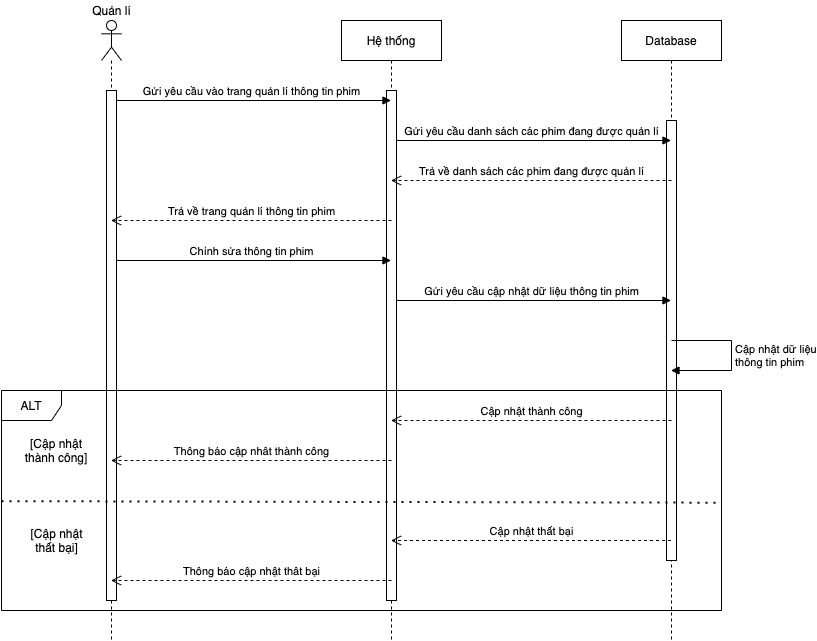

The diagram above was exported from draw.io. Its source (the exported page's mxGraphModel, read from the mxfile embedded in the PNG):
<mxGraphModel dx="738" dy="489" grid="1" gridSize="10" guides="1" tooltips="1" connect="1" arrows="1" fold="1" page="1" pageScale="1" pageWidth="827" pageHeight="1169" math="0" shadow="0">
  <root>
    <mxCell id="0" />
    <mxCell id="1" parent="0" />
    <mxCell id="n7mIbu_Ckn_cU0Udae32-5" value="Database" style="shape=umlLifeline;perimeter=lifelinePerimeter;whiteSpace=wrap;html=1;container=1;collapsible=0;recursiveResize=0;outlineConnect=0;" parent="1" vertex="1">
      <mxGeometry x="630" y="100" width="100" height="620" as="geometry" />
    </mxCell>
    <mxCell id="n7mIbu_Ckn_cU0Udae32-30" value="" style="rounded=0;whiteSpace=wrap;html=1;" parent="n7mIbu_Ckn_cU0Udae32-5" vertex="1">
      <mxGeometry x="45" y="100" width="10" height="440" as="geometry" />
    </mxCell>
    <mxCell id="n7mIbu_Ckn_cU0Udae32-14" value="Cập nhật dữ liệu&lt;br&gt;thông tin phim" style="edgeStyle=orthogonalEdgeStyle;html=1;align=left;spacingLeft=2;endArrow=block;rounded=0;" parent="n7mIbu_Ckn_cU0Udae32-5" target="n7mIbu_Ckn_cU0Udae32-5" edge="1">
      <mxGeometry relative="1" as="geometry">
        <mxPoint x="50" y="320" as="sourcePoint" />
        <Array as="points">
          <mxPoint x="110" y="320" />
          <mxPoint x="110" y="350" />
        </Array>
        <mxPoint x="55" y="340" as="targetPoint" />
      </mxGeometry>
    </mxCell>
    <mxCell id="n7mIbu_Ckn_cU0Udae32-4" value="Hệ thống" style="shape=umlLifeline;perimeter=lifelinePerimeter;whiteSpace=wrap;html=1;container=1;collapsible=0;recursiveResize=0;outlineConnect=0;" parent="1" vertex="1">
      <mxGeometry x="350" y="100" width="100" height="620" as="geometry" />
    </mxCell>
    <mxCell id="n7mIbu_Ckn_cU0Udae32-7" value="Gửi yêu cầu danh sách các phim đang được quản lí" style="html=1;verticalAlign=bottom;endArrow=block;" parent="n7mIbu_Ckn_cU0Udae32-4" target="n7mIbu_Ckn_cU0Udae32-5" edge="1">
      <mxGeometry width="80" relative="1" as="geometry">
        <mxPoint x="50" y="120" as="sourcePoint" />
        <mxPoint x="260" y="120" as="targetPoint" />
      </mxGeometry>
    </mxCell>
    <mxCell id="n7mIbu_Ckn_cU0Udae32-11" value="Gửi yêu cầu cập nhật dữ liệu thông tin phim" style="html=1;verticalAlign=bottom;endArrow=block;" parent="n7mIbu_Ckn_cU0Udae32-4" target="n7mIbu_Ckn_cU0Udae32-5" edge="1">
      <mxGeometry width="80" relative="1" as="geometry">
        <mxPoint x="50" y="280" as="sourcePoint" />
        <mxPoint x="130" y="280" as="targetPoint" />
      </mxGeometry>
    </mxCell>
    <mxCell id="n7mIbu_Ckn_cU0Udae32-29" value="" style="rounded=0;whiteSpace=wrap;html=1;" parent="n7mIbu_Ckn_cU0Udae32-4" vertex="1">
      <mxGeometry x="45" y="70" width="10" height="510" as="geometry" />
    </mxCell>
    <mxCell id="n7mIbu_Ckn_cU0Udae32-1" value="" style="shape=umlLifeline;participant=umlActor;perimeter=lifelinePerimeter;whiteSpace=wrap;html=1;container=1;collapsible=0;recursiveResize=0;verticalAlign=top;spacingTop=36;outlineConnect=0;" parent="1" vertex="1">
      <mxGeometry x="110" y="100" width="20" height="620" as="geometry" />
    </mxCell>
    <mxCell id="n7mIbu_Ckn_cU0Udae32-6" value="Gửi yêu cầu vào trang quản lí thông tin phim" style="html=1;verticalAlign=bottom;endArrow=block;" parent="n7mIbu_Ckn_cU0Udae32-1" target="n7mIbu_Ckn_cU0Udae32-4" edge="1">
      <mxGeometry width="80" relative="1" as="geometry">
        <mxPoint x="10" y="80" as="sourcePoint" />
        <mxPoint x="230" y="80" as="targetPoint" />
      </mxGeometry>
    </mxCell>
    <mxCell id="n7mIbu_Ckn_cU0Udae32-10" value="Chỉnh sửa thông tin phim" style="html=1;verticalAlign=bottom;endArrow=block;" parent="n7mIbu_Ckn_cU0Udae32-1" target="n7mIbu_Ckn_cU0Udae32-4" edge="1">
      <mxGeometry width="80" relative="1" as="geometry">
        <mxPoint x="10" y="240" as="sourcePoint" />
        <mxPoint x="90" y="240" as="targetPoint" />
      </mxGeometry>
    </mxCell>
    <mxCell id="n7mIbu_Ckn_cU0Udae32-28" value="" style="rounded=0;whiteSpace=wrap;html=1;" parent="n7mIbu_Ckn_cU0Udae32-1" vertex="1">
      <mxGeometry x="5" y="70" width="10" height="510" as="geometry" />
    </mxCell>
    <mxCell id="n7mIbu_Ckn_cU0Udae32-2" value="Quản lí" style="text;html=1;align=center;verticalAlign=middle;resizable=0;points=[];autosize=1;" parent="1" vertex="1">
      <mxGeometry x="95" y="80" width="50" height="20" as="geometry" />
    </mxCell>
    <mxCell id="n7mIbu_Ckn_cU0Udae32-8" value="Trả về danh sách các phim đang được quản lí" style="html=1;verticalAlign=bottom;endArrow=open;dashed=1;endSize=8;" parent="1" target="n7mIbu_Ckn_cU0Udae32-4" edge="1">
      <mxGeometry relative="1" as="geometry">
        <mxPoint x="680" y="260" as="sourcePoint" />
        <mxPoint x="490" y="260" as="targetPoint" />
      </mxGeometry>
    </mxCell>
    <mxCell id="n7mIbu_Ckn_cU0Udae32-9" value="Trả về trang quản lí thông tin phim" style="html=1;verticalAlign=bottom;endArrow=open;dashed=1;endSize=8;" parent="1" target="n7mIbu_Ckn_cU0Udae32-1" edge="1">
      <mxGeometry relative="1" as="geometry">
        <mxPoint x="400" y="300" as="sourcePoint" />
        <mxPoint x="210" y="300" as="targetPoint" />
      </mxGeometry>
    </mxCell>
    <mxCell id="n7mIbu_Ckn_cU0Udae32-17" value="Thông báo cập nhât thành công" style="html=1;verticalAlign=bottom;endArrow=open;dashed=1;endSize=8;" parent="1" target="n7mIbu_Ckn_cU0Udae32-1" edge="1">
      <mxGeometry relative="1" as="geometry">
        <mxPoint x="400" y="540" as="sourcePoint" />
        <mxPoint x="320" y="540" as="targetPoint" />
      </mxGeometry>
    </mxCell>
    <mxCell id="n7mIbu_Ckn_cU0Udae32-22" value="Cập nhật thất bại" style="html=1;verticalAlign=bottom;endArrow=open;dashed=1;endSize=8;" parent="1" target="n7mIbu_Ckn_cU0Udae32-4" edge="1">
      <mxGeometry relative="1" as="geometry">
        <mxPoint x="679.5" y="620" as="sourcePoint" />
        <mxPoint x="520" y="620" as="targetPoint" />
      </mxGeometry>
    </mxCell>
    <mxCell id="n7mIbu_Ckn_cU0Udae32-23" value="Cập nhật thành công" style="html=1;verticalAlign=bottom;endArrow=open;dashed=1;endSize=8;" parent="1" target="n7mIbu_Ckn_cU0Udae32-4" edge="1">
      <mxGeometry relative="1" as="geometry">
        <mxPoint x="680" y="500" as="sourcePoint" />
        <mxPoint x="600" y="500" as="targetPoint" />
      </mxGeometry>
    </mxCell>
    <mxCell id="n7mIbu_Ckn_cU0Udae32-24" value="Thông báo cập nhật thât bại" style="html=1;verticalAlign=bottom;endArrow=open;dashed=1;endSize=8;" parent="1" target="n7mIbu_Ckn_cU0Udae32-1" edge="1">
      <mxGeometry relative="1" as="geometry">
        <mxPoint x="400" y="660" as="sourcePoint" />
        <mxPoint x="320" y="660" as="targetPoint" />
      </mxGeometry>
    </mxCell>
    <mxCell id="2" value="&lt;span&gt;[Cập nhật thành công]&lt;/span&gt;" style="text;html=1;strokeColor=none;fillColor=none;align=center;verticalAlign=middle;whiteSpace=wrap;rounded=0;" vertex="1" parent="1">
      <mxGeometry x="30" y="520" width="70" height="20" as="geometry" />
    </mxCell>
    <mxCell id="3" value="&lt;span&gt;[Cập nhật thất bại]&lt;/span&gt;" style="text;html=1;strokeColor=none;fillColor=none;align=center;verticalAlign=middle;whiteSpace=wrap;rounded=0;" vertex="1" parent="1">
      <mxGeometry x="33.75" y="610" width="62.5" height="20" as="geometry" />
    </mxCell>
    <mxCell id="n7mIbu_Ckn_cU0Udae32-18" value="" style="endArrow=none;dashed=1;html=1;dashPattern=1 3;strokeWidth=2;entryX=1;entryY=0.51;entryDx=0;entryDy=0;entryPerimeter=0;exitX=0;exitY=0.503;exitDx=0;exitDy=0;exitPerimeter=0;" parent="1" source="n7mIbu_Ckn_cU0Udae32-16" target="n7mIbu_Ckn_cU0Udae32-16" edge="1">
      <mxGeometry width="50" height="50" relative="1" as="geometry">
        <mxPoint x="28" y="559" as="sourcePoint" />
        <mxPoint x="200" y="560" as="targetPoint" />
      </mxGeometry>
    </mxCell>
    <mxCell id="n7mIbu_Ckn_cU0Udae32-16" value="ALT" style="shape=umlFrame;whiteSpace=wrap;html=1;" parent="1" vertex="1">
      <mxGeometry x="10" y="470" width="720" height="220" as="geometry" />
    </mxCell>
  </root>
</mxGraphModel>